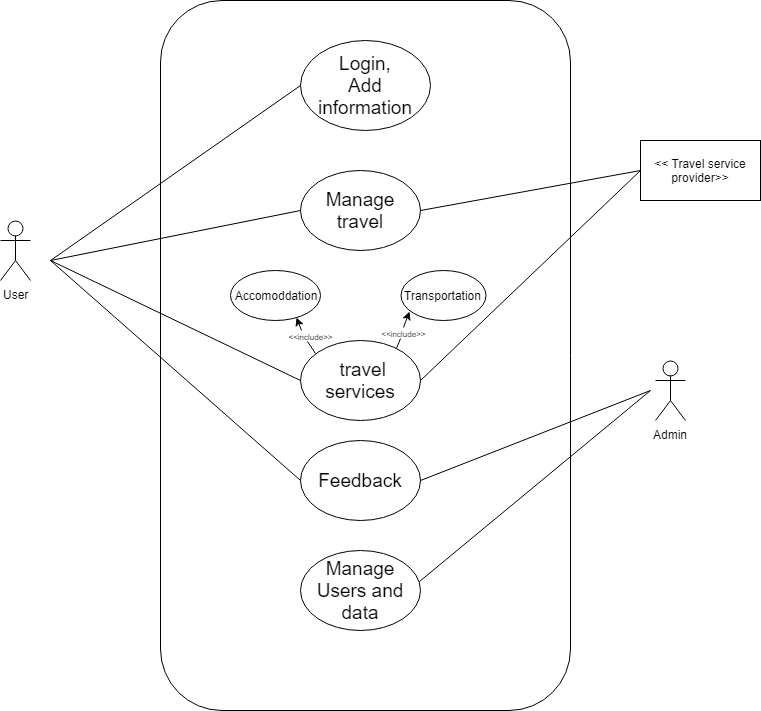

The diagram above was exported from draw.io. Its source (the exported page's mxGraphModel, read from the mxfile embedded in the PNG):
<mxGraphModel dx="840" dy="452" grid="1" gridSize="10" guides="1" tooltips="1" connect="1" arrows="1" fold="1" page="1" pageScale="1" pageWidth="850" pageHeight="1100" math="0" shadow="0">
  <root>
    <mxCell id="0" />
    <mxCell id="1" parent="0" />
    <mxCell id="Ex5nd3lkvfkVQBeLi-n1-1" value="User&lt;br&gt;&lt;br&gt;" style="shape=umlActor;verticalLabelPosition=bottom;labelBackgroundColor=#ffffff;verticalAlign=top;html=1;outlineConnect=0;" parent="1" vertex="1">
      <mxGeometry x="60" y="270" width="30" height="60" as="geometry" />
    </mxCell>
    <mxCell id="Ex5nd3lkvfkVQBeLi-n1-4" value="" style="rounded=1;whiteSpace=wrap;html=1;" parent="1" vertex="1">
      <mxGeometry x="220" y="50" width="410" height="710" as="geometry" />
    </mxCell>
    <mxCell id="Ex5nd3lkvfkVQBeLi-n1-5" value="&lt;font style=&quot;font-size: 19px&quot;&gt;Login,&lt;br&gt;Add information&lt;br&gt;&lt;/font&gt;" style="ellipse;whiteSpace=wrap;html=1;" parent="1" vertex="1">
      <mxGeometry x="360" y="90" width="130" height="90" as="geometry" />
    </mxCell>
    <mxCell id="Ex5nd3lkvfkVQBeLi-n1-6" value="&lt;p&gt;&lt;font style=&quot;font-size: 19px&quot;&gt;Manage travel&lt;/font&gt;&lt;/p&gt;" style="ellipse;whiteSpace=wrap;html=1;" parent="1" vertex="1">
      <mxGeometry x="360" y="220" width="120" height="80" as="geometry" />
    </mxCell>
    <mxCell id="Ex5nd3lkvfkVQBeLi-n1-7" value="&lt;font style=&quot;font-size: 19px&quot;&gt;&amp;nbsp;travel services&lt;/font&gt;&lt;br&gt;" style="ellipse;whiteSpace=wrap;html=1;" parent="1" vertex="1">
      <mxGeometry x="360" y="390" width="120" height="80" as="geometry" />
    </mxCell>
    <mxCell id="Ex5nd3lkvfkVQBeLi-n1-16" value="" style="endArrow=none;html=1;entryX=0;entryY=0.5;entryDx=0;entryDy=0;" parent="1" target="Ex5nd3lkvfkVQBeLi-n1-5" edge="1">
      <mxGeometry width="50" height="50" relative="1" as="geometry">
        <mxPoint x="110" y="310" as="sourcePoint" />
        <mxPoint x="200" y="270" as="targetPoint" />
      </mxGeometry>
    </mxCell>
    <mxCell id="Ex5nd3lkvfkVQBeLi-n1-17" value="" style="endArrow=none;html=1;exitX=0;exitY=0.5;exitDx=0;exitDy=0;" parent="1" source="Ex5nd3lkvfkVQBeLi-n1-6" edge="1">
      <mxGeometry width="50" height="50" relative="1" as="geometry">
        <mxPoint x="80" y="570" as="sourcePoint" />
        <mxPoint x="110" y="310" as="targetPoint" />
      </mxGeometry>
    </mxCell>
    <mxCell id="Ex5nd3lkvfkVQBeLi-n1-18" value="" style="endArrow=none;html=1;exitX=0;exitY=0.5;exitDx=0;exitDy=0;" parent="1" source="Ex5nd3lkvfkVQBeLi-n1-7" edge="1">
      <mxGeometry width="50" height="50" relative="1" as="geometry">
        <mxPoint x="80" y="570" as="sourcePoint" />
        <mxPoint x="110" y="310" as="targetPoint" />
      </mxGeometry>
    </mxCell>
    <mxCell id="icx84aOci4aAFj7aR8_e-1" value="Admin&lt;br&gt;&lt;br&gt;" style="shape=umlActor;verticalLabelPosition=bottom;labelBackgroundColor=#ffffff;verticalAlign=top;html=1;outlineConnect=0;" parent="1" vertex="1">
      <mxGeometry x="715" y="410" width="30" height="60" as="geometry" />
    </mxCell>
    <mxCell id="cno63IloGYa2dhLgV1-_-5" value="&lt;font style=&quot;font-size: 19px&quot;&gt;Feedback&lt;/font&gt;" style="ellipse;whiteSpace=wrap;html=1;" parent="1" vertex="1">
      <mxGeometry x="360" y="490" width="120" height="80" as="geometry" />
    </mxCell>
    <mxCell id="cno63IloGYa2dhLgV1-_-6" value="&amp;lt;&amp;lt; Travel service provider&amp;gt;&amp;gt;" style="rounded=0;whiteSpace=wrap;html=1;" parent="1" vertex="1">
      <mxGeometry x="700" y="190" width="120" height="60" as="geometry" />
    </mxCell>
    <mxCell id="cno63IloGYa2dhLgV1-_-7" value="" style="endArrow=none;html=1;entryX=0;entryY=0.5;entryDx=0;entryDy=0;exitX=1;exitY=0.5;exitDx=0;exitDy=0;" parent="1" source="Ex5nd3lkvfkVQBeLi-n1-6" target="cno63IloGYa2dhLgV1-_-6" edge="1">
      <mxGeometry width="50" height="50" relative="1" as="geometry">
        <mxPoint x="530" y="260" as="sourcePoint" />
        <mxPoint x="580" y="210" as="targetPoint" />
      </mxGeometry>
    </mxCell>
    <mxCell id="cno63IloGYa2dhLgV1-_-9" value="Accomoddation" style="ellipse;whiteSpace=wrap;html=1;" parent="1" vertex="1">
      <mxGeometry x="290" y="320" width="90" height="50" as="geometry" />
    </mxCell>
    <mxCell id="cno63IloGYa2dhLgV1-_-11" value="Transportation" style="ellipse;whiteSpace=wrap;html=1;" parent="1" vertex="1">
      <mxGeometry x="460" y="320" width="85" height="50" as="geometry" />
    </mxCell>
    <mxCell id="cno63IloGYa2dhLgV1-_-17" value="" style="endArrow=none;html=1;entryX=0;entryY=0.5;entryDx=0;entryDy=0;exitX=1;exitY=0.5;exitDx=0;exitDy=0;" parent="1" source="Ex5nd3lkvfkVQBeLi-n1-7" target="cno63IloGYa2dhLgV1-_-6" edge="1">
      <mxGeometry width="50" height="50" relative="1" as="geometry">
        <mxPoint x="480" y="440" as="sourcePoint" />
        <mxPoint x="530" y="390" as="targetPoint" />
      </mxGeometry>
    </mxCell>
    <mxCell id="cno63IloGYa2dhLgV1-_-18" value="" style="endArrow=none;html=1;exitX=0;exitY=0.5;exitDx=0;exitDy=0;" parent="1" source="cno63IloGYa2dhLgV1-_-5" edge="1">
      <mxGeometry width="50" height="50" relative="1" as="geometry">
        <mxPoint x="100" y="400" as="sourcePoint" />
        <mxPoint x="110" y="310" as="targetPoint" />
      </mxGeometry>
    </mxCell>
    <mxCell id="cno63IloGYa2dhLgV1-_-19" value="" style="endArrow=none;html=1;exitX=1;exitY=0.5;exitDx=0;exitDy=0;" parent="1" source="cno63IloGYa2dhLgV1-_-5" edge="1">
      <mxGeometry width="50" height="50" relative="1" as="geometry">
        <mxPoint x="530" y="520" as="sourcePoint" />
        <mxPoint x="710" y="440" as="targetPoint" />
      </mxGeometry>
    </mxCell>
    <mxCell id="cno63IloGYa2dhLgV1-_-20" value="&lt;font style=&quot;font-size: 8px&quot;&gt;&amp;lt;&amp;lt;include&amp;gt;&amp;gt;&lt;/font&gt;" style="text;html=1;strokeColor=none;fillColor=none;align=center;verticalAlign=middle;whiteSpace=wrap;rounded=0;" parent="1" vertex="1">
      <mxGeometry x="350.03691275167785" y="380" width="40" height="10" as="geometry" />
    </mxCell>
    <mxCell id="cno63IloGYa2dhLgV1-_-21" value="" style="endArrow=none;html=1;entryX=0.431;entryY=1.118;entryDx=0;entryDy=0;entryPerimeter=0;exitX=0.122;exitY=0.161;exitDx=0;exitDy=0;exitPerimeter=0;" parent="1" source="Ex5nd3lkvfkVQBeLi-n1-7" target="cno63IloGYa2dhLgV1-_-20" edge="1">
      <mxGeometry width="50" height="50" relative="1" as="geometry">
        <mxPoint x="382" y="404" as="sourcePoint" />
        <mxPoint x="370.53691275167785" y="386" as="targetPoint" />
      </mxGeometry>
    </mxCell>
    <mxCell id="cno63IloGYa2dhLgV1-_-22" value="" style="endArrow=classic;html=1;entryX=0.729;entryY=0.941;entryDx=0;entryDy=0;entryPerimeter=0;exitX=0.276;exitY=-0.046;exitDx=0;exitDy=0;exitPerimeter=0;" parent="1" source="cno63IloGYa2dhLgV1-_-20" target="cno63IloGYa2dhLgV1-_-9" edge="1">
      <mxGeometry width="50" height="50" relative="1" as="geometry">
        <mxPoint x="353.53691275167785" y="368" as="sourcePoint" />
        <mxPoint x="347.4026845637584" y="356.40939597315435" as="targetPoint" />
      </mxGeometry>
    </mxCell>
    <mxCell id="cno63IloGYa2dhLgV1-_-23" value="&lt;font style=&quot;font-size: 8px&quot;&gt;&amp;lt;&amp;lt;include&amp;gt;&amp;gt;&lt;/font&gt;" style="text;html=1;strokeColor=none;fillColor=none;align=center;verticalAlign=middle;whiteSpace=wrap;rounded=0;" parent="1" vertex="1">
      <mxGeometry x="443" y="376.5" width="40" height="10" as="geometry" />
    </mxCell>
    <mxCell id="cno63IloGYa2dhLgV1-_-24" value="" style="endArrow=none;html=1;exitX=0.8;exitY=0.1;exitDx=0;exitDy=0;exitPerimeter=0;entryX=0.431;entryY=1.118;entryDx=0;entryDy=0;entryPerimeter=0;" parent="1" source="Ex5nd3lkvfkVQBeLi-n1-7" target="cno63IloGYa2dhLgV1-_-23" edge="1">
      <mxGeometry width="50" height="50" relative="1" as="geometry">
        <mxPoint x="474.66666666666663" y="404.83333333333337" as="sourcePoint" />
        <mxPoint x="463" y="386.5" as="targetPoint" />
      </mxGeometry>
    </mxCell>
    <mxCell id="cno63IloGYa2dhLgV1-_-25" value="" style="endArrow=classic;html=1;entryX=0.106;entryY=0.827;entryDx=0;entryDy=0;entryPerimeter=0;" parent="1" target="cno63IloGYa2dhLgV1-_-11" edge="1">
      <mxGeometry width="50" height="50" relative="1" as="geometry">
        <mxPoint x="463" y="377" as="sourcePoint" />
        <mxPoint x="440" y="356.83333333333337" as="targetPoint" />
      </mxGeometry>
    </mxCell>
    <mxCell id="cno63IloGYa2dhLgV1-_-26" value="&lt;font style=&quot;font-size: 19px&quot;&gt;Manage Users and data&lt;br&gt;&lt;/font&gt;" style="ellipse;whiteSpace=wrap;html=1;" parent="1" vertex="1">
      <mxGeometry x="360" y="600" width="120" height="80" as="geometry" />
    </mxCell>
    <mxCell id="cno63IloGYa2dhLgV1-_-27" value="" style="endArrow=none;html=1;exitX=0.988;exitY=0.384;exitDx=0;exitDy=0;exitPerimeter=0;" parent="1" source="cno63IloGYa2dhLgV1-_-26" edge="1">
      <mxGeometry width="50" height="50" relative="1" as="geometry">
        <mxPoint x="480" y="630" as="sourcePoint" />
        <mxPoint x="710" y="440" as="targetPoint" />
      </mxGeometry>
    </mxCell>
  </root>
</mxGraphModel>